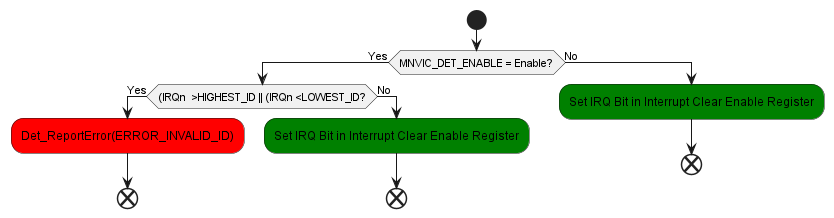

The diagram above was rendered by PlantUML. Its source (embedded in the PNG):
@startuml inline_umlgraph_67.png
  start
  if (MNVIC_DET_ENABLE = Enable?) then (Yes)
  if ((IRQn  >HIGHEST_ID || (IRQn <LOWEST_ID?) then (Yes)
  #red:Det_ReportError(ERROR_INVALID_ID);
  end
  else (No)
  #green:Set IRQ Bit in Interrupt Clear Enable Register;
  end
  endif
  else(No)
  #green:Set IRQ Bit in Interrupt Clear Enable Register;
  end

  endif
@enduml